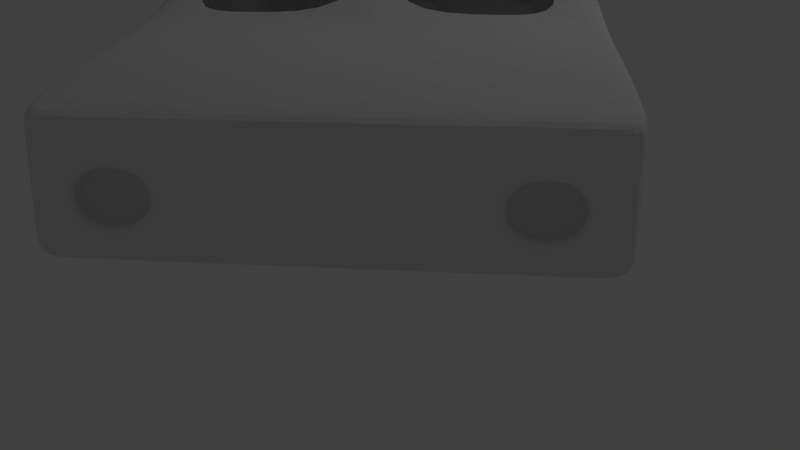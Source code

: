 # Source: Coche_menos_ruedas.blend  (saved by Blender 2.79.0; exported with 4.5.12 LTS)
import bpy
from mathutils import Matrix  # noqa: F401  (used for matrix-valued properties, if any)

bpy.ops.wm.read_factory_settings(use_empty=True)
scene = bpy.context.scene
scene.name = 'Scene'

# ---- collections
col_collection_1 = bpy.data.collections.new('Collection 1'); scene.collection.children.link(col_collection_1)

# ---- world
world_world = bpy.data.worlds.new('World'); scene.world = world_world
world_world.color = (0.05088, 0.05088, 0.05088)
world_world.use_sun_shadow = False
world_world.sun_shadow_jitter_overblur = 0.0
world_world.cycles.sampling_method = 'MANUAL'

# ---- cameras
cam_camera = bpy.data.cameras.new('Camera')
cam_camera.clip_end = 100.0
cam_camera.lens = 35.0
cam_camera.sensor_width = 32.0
cam_camera.sensor_height = 18.0
cam_camera.display_size = 2.0
cam_camera.dof.focus_distance = 0.0

# ---- lights
light_lamp = bpy.data.lights.new('Lamp', 'POINT')
light_lamp.transmission_factor = 0.0
light_lamp.cutoff_distance = 30.0
light_lamp.energy = 100.0
light_lamp.shadow_buffer_clip_start = 1.001
light_lamp.shadow_soft_size = 0.1
light_lamp.shadow_maximum_resolution = 0.006
light_lamp.use_absolute_resolution = True

# ---- meshes
me_cylinder = bpy.data.meshes.new('Cylinder')
me_cylinder.from_pydata([(-1.157e-07, 0.6969, -1.0), (0.0, 1.0, 1.0), (0.136, 0.6836, -1.0), (0.1951, 0.9808, 1.0), (0.2667, 0.6439, -1.0), (0.3827, 0.9239, 1.0), (0.3872, 0.5795, -1.0), (0.5556, 0.8315, 1.0), (0.4928, 0.4928, -1.0), (0.7071, 0.7071, 1.0), (0.5795, 0.3872, -1.0), (0.8315, 0.5556, 1.0), (0.6439, 0.2667, -1.0), (0.9239, 0.3827, 1.0), (0.6836, 0.136, -1.0), (0.9808, 0.1951, 1.0), (0.6969, 2.899e-08, -1.0), (1.0, 7.55e-08, 1.0), (0.6836, -0.136, -1.0), (0.9808, -0.1951, 1.0), (0.6439, -0.2667, -1.0), (0.9239, -0.3827, 1.0), (0.5795, -0.3872, -1.0), (0.8315, -0.5556, 1.0), (0.4928, -0.4928, -1.0), (0.7071, -0.7071, 1.0), (0.3872, -0.5795, -1.0), (0.5556, -0.8315, 1.0), (0.2667, -0.6439, -1.0), (0.3827, -0.9239, 1.0), (0.136, -0.6836, -1.0), (0.1951, -0.9808, 1.0), (-2.328e-07, -0.6969, -1.0), (-3.258e-07, -1.0, 1.0), (-0.136, -0.6836, -1.0), (-0.1951, -0.9808, 1.0), (-0.2667, -0.6439, -1.0), (-0.3827, -0.9239, 1.0), (-0.3872, -0.5795, -1.0), (-0.5556, -0.8315, 1.0), (-0.4928, -0.4928, -1.0), (-0.7071, -0.7071, 1.0), (-0.5795, -0.3872, -1.0), (-0.8315, -0.5556, 1.0), (-0.6439, -0.2667, -1.0), (-0.9239, -0.3827, 1.0), (-0.6836, -0.136, -1.0), (-0.9808, -0.1951, 1.0), (-0.6969, 6.888e-07, -1.0), (-1.0, 9.656e-07, 1.0), (-0.6836, 0.136, -1.0), (-0.9808, 0.1951, 1.0), (-0.6439, 0.2667, -1.0), (-0.9239, 0.3827, 1.0), (-0.5795, 0.3872, -1.0), (-0.8315, 0.5556, 1.0), (-0.4928, 0.4928, -1.0), (-0.7071, 0.7071, 1.0), (-0.3872, 0.5795, -1.0), (-0.5556, 0.8315, 1.0), (-0.2667, 0.6439, -1.0), (-0.3827, 0.9239, 1.0), (-0.136, 0.6836, -1.0), (-0.1951, 0.9808, 1.0), (0.0, 1.0, -1.0), (0.1951, 0.9808, -1.0), (0.3827, 0.9239, -1.0), (0.5556, 0.8315, -1.0), (0.7071, 0.7071, -1.0), (0.8315, 0.5556, -1.0), (0.9239, 0.3827, -1.0), (0.9808, 0.1951, -1.0), (1.0, 7.55e-08, -1.0), (0.9808, -0.1951, -1.0), (0.9239, -0.3827, -1.0), (0.8315, -0.5556, -1.0), (0.7071, -0.7071, -1.0), (0.5556, -0.8315, -1.0), (0.3827, -0.9239, -1.0), (0.1951, -0.9808, -1.0), (-3.258e-07, -1.0, -1.0), (-0.1951, -0.9808, -1.0), (-0.3827, -0.9239, -1.0), (-0.5556, -0.8315, -1.0), (-0.7071, -0.7071, -1.0), (-0.8315, -0.5556, -1.0), (-0.9239, -0.3827, -1.0), (-0.9808, -0.1951, -1.0), (-1.0, 9.656e-07, -1.0), (-0.9808, 0.1951, -1.0), (-0.9239, 0.3827, -1.0), (-0.8315, 0.5556, -1.0), (-0.7071, 0.7071, -1.0), (-0.5556, 0.8315, -1.0), (-0.3827, 0.9239, -1.0), (-0.1951, 0.9808, -1.0), (-1.844e-07, 0.4848, -1.392), (0.09458, 0.4755, -1.392), (0.1855, 0.4479, -1.392), (0.2693, 0.4031, -1.392), (0.3428, 0.3428, -1.392), (0.4031, 0.2693, -1.392), (0.4479, 0.1855, -1.392), (0.4755, 0.09458, -1.392), (0.4848, -6.173e-08, -1.392), (0.4755, -0.09458, -1.392), (0.4479, -0.1855, -1.392), (0.4031, -0.2693, -1.392), (0.3428, -0.3428, -1.392), (0.2693, -0.4031, -1.392), (0.1855, -0.4479, -1.392), (0.09458, -0.4755, -1.392), (-7.756e-08, -0.4848, -1.392), (-0.09458, -0.4755, -1.392), (-0.1855, -0.4479, -1.392), (-0.2693, -0.4031, -1.392), (-0.3428, -0.3428, -1.392), (-0.4031, -0.2693, -1.392), (-0.4479, -0.1855, -1.392), (-0.4755, -0.09458, -1.392), (-0.4848, 4.488e-07, -1.392), (-0.4755, 0.09458, -1.392), (-0.4479, 0.1855, -1.392), (-0.4031, 0.2693, -1.392), (-0.3428, 0.3428, -1.392), (-0.2693, 0.4031, -1.392), (-0.1855, 0.4479, -1.392), (-0.09458, 0.4755, -1.392), (-5.734e-08, 0.6969, -1.392), (0.136, 0.6836, -1.392), (0.2667, 0.6439, -1.392), (0.3872, 0.5795, -1.392), (0.4928, 0.4928, -1.392), (0.5795, 0.3872, -1.392), (0.6439, 0.2667, -1.392), (0.6836, 0.136, -1.392), (0.6969, 2.642e-08, -1.392), (0.6836, -0.136, -1.392), (0.6439, -0.2667, -1.392), (0.5795, -0.3872, -1.392), (0.4928, -0.4928, -1.392), (0.3872, -0.5795, -1.392), (0.2667, -0.6439, -1.392), (0.136, -0.6836, -1.392), (-1.745e-07, -0.6969, -1.392), (-0.136, -0.6836, -1.392), (-0.2667, -0.6439, -1.392), (-0.3872, -0.5795, -1.392), (-0.4928, -0.4928, -1.392), (-0.5795, -0.3872, -1.392), (-0.6439, -0.2667, -1.392), (-0.6836, -0.136, -1.392), (-0.6969, 6.862e-07, -1.392), (-0.6836, 0.136, -1.392), (-0.6439, 0.2667, -1.392), (-0.5795, 0.3872, -1.392), (-0.4928, 0.4928, -1.392), (-0.3872, 0.5795, -1.392), (-0.2667, 0.6439, -1.392), (-0.136, 0.6836, -1.392), (-4.667e-07, 0.01916, -1.796), (0.003737, 0.01879, -1.796), (0.00733, 0.0177, -1.796), (0.01064, 0.01593, -1.796), (0.01354, 0.01354, -1.796), (0.01593, 0.01064, -1.796), (0.0177, 0.007331, -1.796), (0.01879, 0.003737, -1.796), (0.01916, -3.001e-07, -1.796), (0.01879, -0.003737, -1.796), (0.0177, -0.00733, -1.796), (0.01593, -0.01064, -1.796), (0.01354, -0.01355, -1.796), (0.01064, -0.01593, -1.796), (0.007331, -0.0177, -1.796), (0.003737, -0.01879, -1.796), (2.009e-08, -0.01916, -1.796), (-0.003737, -0.01879, -1.796), (-0.007331, -0.0177, -1.796), (-0.01064, -0.01593, -1.796), (-0.01354, -0.01354, -1.796), (-0.01593, -0.01064, -1.796), (-0.0177, -0.00733, -1.796), (-0.01879, -0.003737, -1.796), (-0.01916, -5.626e-08, -1.796), (-0.01879, 0.003737, -1.796), (-0.0177, 0.007331, -1.796), (-0.01593, 0.01064, -1.796), (-0.01354, 0.01354, -1.796), (-0.01064, 0.01593, -1.796), (-0.007331, 0.0177, -1.796), (-0.003737, 0.01879, -1.796), (-3.011e-07, 0.4848, -1.796), (0.09458, 0.4755, -1.796), (0.1855, 0.4479, -1.796), (0.2693, 0.4031, -1.796), (0.3428, 0.3428, -1.796), (0.4031, 0.2693, -1.796), (0.4479, 0.1855, -1.796), (0.4755, 0.09458, -1.796), (0.4848, -6.478e-08, -1.796), (0.4755, -0.09458, -1.796), (0.4479, -0.1855, -1.796), (0.4031, -0.2693, -1.796), (0.3428, -0.3428, -1.796), (0.2693, -0.4031, -1.796), (0.1855, -0.4479, -1.796), (0.09458, -0.4755, -1.796), (-1.943e-07, -0.4848, -1.796), (-0.09458, -0.4755, -1.796), (-0.1855, -0.4479, -1.796), (-0.2693, -0.4031, -1.796), (-0.3428, -0.3428, -1.796), (-0.4031, -0.2693, -1.796), (-0.4479, -0.1855, -1.796), (-0.4755, -0.09458, -1.796), (-0.4848, 4.457e-07, -1.796), (-0.4755, 0.09458, -1.796), (-0.4479, 0.1855, -1.796), (-0.4031, 0.2693, -1.796), (-0.3428, 0.3428, -1.796), (-0.2693, 0.4031, -1.796), (-0.1855, 0.4479, -1.796), (-0.09458, 0.4755, -1.796), (-3.011e-07, 0.4848, -1.796), (0.09458, 0.4755, -1.796), (0.1855, 0.4479, -1.796), (0.2693, 0.4031, -1.796), (0.3428, 0.3428, -1.796), (0.4031, 0.2693, -1.796), (0.4479, 0.1855, -1.796), (0.4755, 0.09458, -1.796), (0.4848, -6.478e-08, -1.796), (0.4755, -0.09458, -1.796), (0.4479, -0.1855, -1.796), (0.4031, -0.2693, -1.796), (0.3428, -0.3428, -1.796), (0.2693, -0.4031, -1.796), (0.1855, -0.4479, -1.796), (0.09458, -0.4755, -1.796), (-1.943e-07, -0.4848, -1.796), (-0.09458, -0.4755, -1.796), (-0.1855, -0.4479, -1.796), (-0.2693, -0.4031, -1.796), (-0.3428, -0.3428, -1.796), (-0.4031, -0.2693, -1.796), (-0.4479, -0.1855, -1.796), (-0.4755, -0.09458, -1.796), (-0.4848, 4.457e-07, -1.796), (-0.4755, 0.09458, -1.796), (-0.4479, 0.1855, -1.796), (-0.4031, 0.2693, -1.796), (-0.3428, 0.3428, -1.796), (-0.2693, 0.4031, -1.796), (-0.1855, 0.4479, -1.796), (-0.09458, 0.4755, -1.796), (-3.011e-07, 0.4848, -1.796), (0.09458, 0.4755, -1.796), (0.1855, 0.4479, -1.796), (0.2693, 0.4031, -1.796), (0.3428, 0.3428, -1.796), (0.4031, 0.2693, -1.796), (0.4479, 0.1855, -1.796), (0.4755, 0.09458, -1.796), (0.4848, -6.478e-08, -1.796), (0.4755, -0.09458, -1.796), (0.4479, -0.1855, -1.796), (0.4031, -0.2693, -1.796), (0.3428, -0.3428, -1.796), (0.2693, -0.4031, -1.796), (0.1855, -0.4479, -1.796), (0.09458, -0.4755, -1.796), (-1.943e-07, -0.4848, -1.796), (-0.09458, -0.4755, -1.796), (-0.1855, -0.4479, -1.796), (-0.2693, -0.4031, -1.796), (-0.3428, -0.3428, -1.796), (-0.4031, -0.2693, -1.796), (-0.4479, -0.1855, -1.796), (-0.4755, -0.09458, -1.796), (-0.4848, 4.457e-07, -1.796), (-0.4755, 0.09458, -1.796), (-0.4479, 0.1855, -1.796), (-0.4031, 0.2693, -1.796), (-0.3428, 0.3428, -1.796), (-0.2693, 0.4031, -1.796), (-0.1855, 0.4479, -1.796), (-0.09458, 0.4755, -1.796), (-1.03e-07, 0.1495, -1.895), (0.02916, 0.1466, -1.895), (0.0572, 0.1381, -1.895), (0.08304, 0.1243, -1.895), (0.1057, 0.1057, -1.895), (0.1243, 0.08304, -1.895), (0.1381, 0.0572, -1.895), (0.1466, 0.02916, -1.895), (0.1495, 9.53e-08, -1.895), (0.1466, -0.02916, -1.895), (0.1381, -0.0572, -1.895), (0.1243, -0.08304, -1.895), (0.1057, -0.1057, -1.895), (0.08304, -0.1243, -1.895), (0.0572, -0.1381, -1.895), (0.02916, -0.1466, -1.895), (-7.005e-08, -0.1495, -1.895), (-0.02916, -0.1466, -1.895), (-0.0572, -0.1381, -1.895), (-0.08304, -0.1243, -1.895), (-0.1057, -0.1057, -1.895), (-0.1243, -0.08304, -1.895), (-0.1381, -0.0572, -1.895), (-0.1466, -0.02916, -1.895), (-0.1495, 2.527e-07, -1.895), (-0.1466, 0.02916, -1.895), (-0.1381, 0.0572, -1.895), (-0.1243, 0.08304, -1.895), (-0.1057, 0.1057, -1.895), (-0.08304, 0.1243, -1.895), (-0.0572, 0.1381, -1.895), (-0.02916, 0.1466, -1.895), (0.0, 1.0, 0.7305), (0.1951, 0.9808, 0.7305), (0.3827, 0.9239, 0.7305), (0.5556, 0.8315, 0.7305), (0.7071, 0.7071, 0.7305), (0.8315, 0.5556, 0.7305), (0.9239, 0.3827, 0.7305), (0.9808, 0.1951, 0.7305), (1.0, 7.55e-08, 0.7305), (0.9808, -0.1951, 0.7305), (0.9239, -0.3827, 0.7305), (0.8315, -0.5556, 0.7305), (0.7071, -0.7071, 0.7305), (0.5556, -0.8315, 0.7305), (0.3827, -0.9239, 0.7305), (0.1951, -0.9808, 0.7305), (-3.258e-07, -1.0, 0.7305), (-0.1951, -0.9808, 0.7305), (-0.3827, -0.9239, 0.7305), (-0.5556, -0.8315, 0.7305), (-0.7071, -0.7071, 0.7305), (-0.8315, -0.5556, 0.7305), (-0.9239, -0.3827, 0.7305), (-0.9808, -0.1951, 0.7305), (-1.0, 9.656e-07, 0.7305), (-0.9808, 0.1951, 0.7305), (-0.9239, 0.3827, 0.7305), (-0.8315, 0.5556, 0.7305), (-0.7071, 0.7071, 0.7305), (-0.5556, 0.8315, 0.7305), (-0.3827, 0.9239, 0.7305), (-0.1951, 0.9808, 0.7305)], [], [(320, 1, 3, 321), (321, 3, 5, 322), (322, 5, 7, 323), (323, 7, 9, 324), (324, 9, 11, 325), (325, 11, 13, 326), (326, 13, 15, 327), (327, 15, 17, 328), (328, 17, 19, 329), (329, 19, 21, 330), (330, 21, 23, 331), (331, 23, 25, 332), (332, 25, 27, 333), (333, 27, 29, 334), (334, 29, 31, 335), (335, 31, 33, 336), (336, 33, 35, 337), (337, 35, 37, 338), (338, 37, 39, 339), (339, 39, 41, 340), (340, 41, 43, 341), (341, 43, 45, 342), (342, 45, 47, 343), (343, 47, 49, 344), (344, 49, 51, 345), (345, 51, 53, 346), (346, 53, 55, 347), (347, 55, 57, 348), (348, 57, 59, 349), (349, 59, 61, 350), (3, 1, 63, 61, 59, 57, 55, 53, 51, 49, 47, 45, 43, 41, 39, 37, 35, 33, 31, 29, 27, 25, 23, 21, 19, 17, 15, 13, 11, 9, 7, 5), (350, 61, 63, 351), (351, 63, 1, 320), (12, 14, 135, 134), (2, 0, 64, 65), (4, 2, 65, 66), (6, 4, 66, 67), (8, 6, 67, 68), (10, 8, 68, 69), (12, 10, 69, 70), (14, 12, 70, 71), (16, 14, 71, 72), (18, 16, 72, 73), (20, 18, 73, 74), (22, 20, 74, 75), (24, 22, 75, 76), (26, 24, 76, 77), (28, 26, 77, 78), (30, 28, 78, 79), (32, 30, 79, 80), (34, 32, 80, 81), (36, 34, 81, 82), (38, 36, 82, 83), (40, 38, 83, 84), (42, 40, 84, 85), (44, 42, 85, 86), (46, 44, 86, 87), (48, 46, 87, 88), (50, 48, 88, 89), (52, 50, 89, 90), (54, 52, 90, 91), (56, 54, 91, 92), (58, 56, 92, 93), (60, 58, 93, 94), (62, 60, 94, 95), (0, 62, 95, 64), (108, 109, 205, 204), (40, 42, 149, 148), (14, 16, 136, 135), (42, 44, 150, 149), (16, 18, 137, 136), (44, 46, 151, 150), (18, 20, 138, 137), (46, 48, 152, 151), (20, 22, 139, 138), (48, 50, 153, 152), (22, 24, 140, 139), (50, 52, 154, 153), (24, 26, 141, 140), (52, 54, 155, 154), (26, 28, 142, 141), (0, 2, 129, 128), (54, 56, 156, 155), (28, 30, 143, 142), (2, 4, 130, 129), (56, 58, 157, 156), (30, 32, 144, 143), (4, 6, 131, 130), (58, 60, 158, 157), (32, 34, 145, 144), (6, 8, 132, 131), (60, 62, 159, 158), (34, 36, 146, 145), (8, 10, 133, 132), (62, 0, 128, 159), (36, 38, 147, 146), (10, 12, 134, 133), (38, 40, 148, 147), (97, 96, 128, 129), (98, 97, 129, 130), (99, 98, 130, 131), (100, 99, 131, 132), (101, 100, 132, 133), (102, 101, 133, 134), (103, 102, 134, 135), (104, 103, 135, 136), (105, 104, 136, 137), (106, 105, 137, 138), (107, 106, 138, 139), (108, 107, 139, 140), (109, 108, 140, 141), (110, 109, 141, 142), (111, 110, 142, 143), (112, 111, 143, 144), (113, 112, 144, 145), (114, 113, 145, 146), (115, 114, 146, 147), (116, 115, 147, 148), (117, 116, 148, 149), (118, 117, 149, 150), (119, 118, 150, 151), (120, 119, 151, 152), (121, 120, 152, 153), (122, 121, 153, 154), (123, 122, 154, 155), (124, 123, 155, 156), (125, 124, 156, 157), (126, 125, 157, 158), (127, 126, 158, 159), (96, 127, 159, 128), (160, 161, 162, 163, 164, 165, 166, 167, 168, 169, 170, 171, 172, 173, 174, 175, 176, 177, 178, 179, 180, 181, 182, 183, 184, 185, 186, 187, 188, 189, 190, 191), (122, 123, 219, 218), (109, 110, 206, 205), (96, 97, 193, 192), (123, 124, 220, 219), (110, 111, 207, 206), (97, 98, 194, 193), (124, 125, 221, 220), (111, 112, 208, 207), (98, 99, 195, 194), (125, 126, 222, 221), (112, 113, 209, 208), (99, 100, 196, 195), (126, 127, 223, 222), (113, 114, 210, 209), (100, 101, 197, 196), (127, 96, 192, 223), (114, 115, 211, 210), (101, 102, 198, 197), (115, 116, 212, 211), (102, 103, 199, 198), (116, 117, 213, 212), (103, 104, 200, 199), (117, 118, 214, 213), (104, 105, 201, 200), (118, 119, 215, 214), (105, 106, 202, 201), (119, 120, 216, 215), (106, 107, 203, 202), (120, 121, 217, 216), (107, 108, 204, 203), (121, 122, 218, 217), (208, 209, 241, 240), (195, 196, 228, 227), (222, 223, 255, 254), (209, 210, 242, 241), (196, 197, 229, 228), (223, 192, 224, 255), (210, 211, 243, 242), (197, 198, 230, 229), (211, 212, 244, 243), (198, 199, 231, 230), (212, 213, 245, 244), (199, 200, 232, 231), (213, 214, 246, 245), (200, 201, 233, 232), (214, 215, 247, 246), (201, 202, 234, 233), (215, 216, 248, 247), (202, 203, 235, 234), (216, 217, 249, 248), (203, 204, 236, 235), (217, 218, 250, 249), (204, 205, 237, 236), (218, 219, 251, 250), (205, 206, 238, 237), (192, 193, 225, 224), (219, 220, 252, 251), (206, 207, 239, 238), (193, 194, 226, 225), (220, 221, 253, 252), (207, 208, 240, 239), (194, 195, 227, 226), (221, 222, 254, 253), (250, 251, 283, 282), (237, 238, 270, 269), (224, 225, 257, 256), (251, 252, 284, 283), (238, 239, 271, 270), (225, 226, 258, 257), (252, 253, 285, 284), (239, 240, 272, 271), (226, 227, 259, 258), (253, 254, 286, 285), (240, 241, 273, 272), (227, 228, 260, 259), (254, 255, 287, 286), (241, 242, 274, 273), (228, 229, 261, 260), (255, 224, 256, 287), (242, 243, 275, 274), (229, 230, 262, 261), (243, 244, 276, 275), (230, 231, 263, 262), (244, 245, 277, 276), (231, 232, 264, 263), (245, 246, 278, 277), (232, 233, 265, 264), (246, 247, 279, 278), (233, 234, 266, 265), (247, 248, 280, 279), (234, 235, 267, 266), (248, 249, 281, 280), (235, 236, 268, 267), (249, 250, 282, 281), (236, 237, 269, 268), (258, 259, 291, 290), (285, 286, 318, 317), (272, 273, 305, 304), (259, 260, 292, 291), (286, 287, 319, 318), (273, 274, 306, 305), (260, 261, 293, 292), (287, 256, 288, 319), (274, 275, 307, 306), (261, 262, 294, 293), (275, 276, 308, 307), (262, 263, 295, 294), (276, 277, 309, 308), (263, 264, 296, 295), (277, 278, 310, 309), (264, 265, 297, 296), (278, 279, 311, 310), (265, 266, 298, 297), (279, 280, 312, 311), (266, 267, 299, 298), (280, 281, 313, 312), (267, 268, 300, 299), (281, 282, 314, 313), (268, 269, 301, 300), (282, 283, 315, 314), (269, 270, 302, 301), (256, 257, 289, 288), (283, 284, 316, 315), (270, 271, 303, 302), (257, 258, 290, 289), (284, 285, 317, 316), (271, 272, 304, 303), (95, 351, 320, 64), (94, 350, 351, 95), (93, 349, 350, 94), (92, 348, 349, 93), (91, 347, 348, 92), (90, 346, 347, 91), (89, 345, 346, 90), (88, 344, 345, 89), (87, 343, 344, 88), (86, 342, 343, 87), (85, 341, 342, 86), (84, 340, 341, 85), (83, 339, 340, 84), (82, 338, 339, 83), (81, 337, 338, 82), (80, 336, 337, 81), (79, 335, 336, 80), (78, 334, 335, 79), (77, 333, 334, 78), (76, 332, 333, 77), (75, 331, 332, 76), (74, 330, 331, 75), (73, 329, 330, 74), (72, 328, 329, 73), (71, 327, 328, 72), (70, 326, 327, 71), (69, 325, 326, 70), (68, 324, 325, 69), (67, 323, 324, 68), (66, 322, 323, 67), (65, 321, 322, 66), (64, 320, 321, 65)])
me_cylinder.use_remesh_preserve_volume = False
me_cylinder.use_remesh_preserve_attributes = False
me_cylinder.use_mirror_vertex_groups = False
me_cylinder.update()
me_cube_004 = bpy.data.meshes.new('Cube.004')
me_cube_004.from_pydata([(-1.0, -1.0, -1.0), (-1.0, -1.0, 1.0), (-1.0, 1.0, -1.0), (-1.0, 1.0, 1.0), (1.0, -1.0, -1.0), (1.0, -1.0, 1.0), (1.0, 1.0, -1.0), (1.0, 1.0, 1.0)], [], [(0, 1, 3, 2), (2, 3, 7, 6), (6, 7, 5, 4), (4, 5, 1, 0), (2, 6, 4, 0), (7, 3, 1, 5)])
me_cube_004.use_remesh_preserve_volume = False
me_cube_004.use_remesh_preserve_attributes = False
me_cube_004.use_mirror_vertex_groups = False
me_cube_004.update()
me_cube_003 = bpy.data.meshes.new('Cube.003')
me_cube_003.from_pydata([(-1.0, -1.0, -1.0), (-1.0, -1.0, 1.0), (-1.0, 1.0, -1.0), (-1.0, 1.0, 1.0), (1.0, -1.0, -1.0), (1.0, -1.0, 1.0), (1.0, 1.0, -1.0), (1.0, 1.0, 1.0), (61.15, -1.0, -1.0), (61.15, -1.0, 1.0), (61.15, 1.0, -1.0), (61.15, 1.0, 1.0), (63.15, -1.0, -1.0), (63.15, -1.0, 1.0), (63.15, 1.0, -1.0), (63.15, 1.0, 1.0)], [], [(0, 1, 3, 2), (2, 3, 7, 6), (6, 7, 5, 4), (4, 5, 1, 0), (2, 6, 4, 0), (7, 3, 1, 5), (8, 9, 11, 10), (10, 11, 15, 14), (14, 15, 13, 12), (12, 13, 9, 8), (10, 14, 12, 8), (15, 11, 9, 13)])
me_cube_003.use_remesh_preserve_volume = False
me_cube_003.use_remesh_preserve_attributes = False
me_cube_003.use_mirror_vertex_groups = False
me_cube_003.update()
me_cube_001 = bpy.data.meshes.new('Cube.001')
me_cube_001.from_pydata([(2.441, -0.5469, -1.2), (2.441, -1.529, -1.2), (2.441, -2.581, -1.2), (2.441, -4.684, -1.2), (2.441, -4.592, 0.06526), (2.441, 4.734, -0.8425), (2.441, 4.48, 0.2728), (2.441, 0.1702, -1.2), (2.441, 1.499, -1.2), (2.441, 3.728, -1.2), (2.441, 3.74, 0.3766), (1.905, 2.64, 0.7421), (1.935, 1.474, 1.02), (2.055, 0.1507, 1.033), (2.12, -0.5635, 1.04), (2.441, -2.569, 0.342), (2.441, -3.609, 0.2498), (2.441, -2.064, -1.2), (2.441, -2.047, 0.3907), (1.915, 2.232, 0.8393), (2.441, 4.605, -0.3569), (2.441, -4.623, -0.3608), (0.3334, 4.608, -0.4272), (2.441, 3.731, -0.3499), (2.441, 2.635, -0.09942), (2.441, 1.487, -0.07979), (2.441, 0.1702, -0.09517), (2.441, -0.5457, -0.07081), (2.441, -1.53, -0.077), (2.441, -2.573, -0.1772), (2.441, -3.617, -0.2384), (2.441, -2.052, -0.145), (2.441, 2.248, -0.09537), (2.441, 2.649, 0.2951), (2.441, 1.489, 0.2936), (2.441, 0.1721, 0.2551), (2.441, -0.5438, 0.2331), (2.441, -1.537, 0.4705), (2.441, 2.25, 0.3198), (1.476, 4.48, 0.2728), (1.37, -4.684, -1.2), (1.476, 4.734, -0.8425), (1.37, -4.592, 0.06526), (1.476, 3.74, 0.3766), (1.151, 2.65, 0.7663), (1.17, 1.534, 1.044), (1.244, 0.1773, 1.057), (1.282, -0.5296, 1.056), (1.37, -1.636, 0.4848), (1.37, -2.569, 0.342), (1.37, -3.609, 0.2498), (1.476, 3.728, -1.2), (1.476, 2.677, -1.2), (1.476, 1.549, -1.2), (1.476, 0.3298, -1.2), (1.476, -0.5195, -1.2), (1.476, -1.529, -1.2), (1.476, -2.581, -1.2), (1.476, -3.632, -1.2), (1.476, -2.064, -1.2), (1.37, -2.047, 0.3907), (1.476, 2.282, -1.2), (1.158, 2.259, 0.8634), (1.37, -4.623, -0.3608), (1.467, 4.602, -0.3152), (2.04, 4.48, 0.2728), (2.04, -4.684, -1.2), (2.04, 3.74, 0.3766), (1.592, 2.644, 0.7522), (1.618, 1.498, 1.03), (1.718, 0.1617, 1.043), (1.772, -0.5494, 1.047), (2.04, -1.578, 0.4765), (2.04, -2.569, 0.342), (2.04, -3.609, 0.2498), (2.04, -2.047, 0.3907), (1.601, 2.243, 0.8493), (2.04, 4.599, -0.3152), (2.04, 4.734, -0.8425), (2.04, -4.592, 0.06526), (2.04, 3.728, -1.2), (2.04, 1.519, -1.2), (2.04, 0.2365, -1.2), (2.04, -0.5355, -1.2), (2.04, -1.529, -1.2), (2.04, -2.581, -1.2), (2.04, -2.064, -1.2), (2.04, -4.623, -0.3608), (2.441, -4.061, 0.165), (2.441, -4.116, -1.2), (2.441, -4.079, -0.2947), (1.37, -4.061, 0.165), (1.37, -4.116, -1.2), (2.04, -4.061, 0.165), (2.04, -4.116, -1.2), (2.441, -2.818, 0.32), (2.441, -2.823, -0.1919), (1.476, -2.832, -1.2), (1.37, -2.818, 0.32), (2.04, -2.818, 0.32), (2.441, 1.79, -1.2), (2.441, 1.779, 0.3036), (2.441, 1.777, -0.08572), (1.476, 1.828, -1.2), (2.04, 1.806, -1.2), (2.441, 3.372, -1.2), (2.441, 3.37, 0.349), (2.441, 3.359, -0.296), (1.476, 3.372, -1.2), (2.04, 3.372, -1.2), (2.441, -4.66, -0.8747), (1.37, -4.66, -0.8747), (2.04, -4.66, -0.8747), (2.441, -4.102, -0.849), (1.37, -4.514, -0.3687), (2.04, -4.514, -0.3687), (1.37, -4.551, -0.8826), (2.04, -4.551, -0.8826), (1.37, -4.317, -0.3831), (2.04, -4.317, -0.3831), (1.37, -4.354, -0.897), (2.04, -4.354, -0.897), (2.441, 4.525, 0.04726), (2.441, -4.603, -0.08736), (0.1987, 4.5, 0.08907), (2.441, 3.737, 0.1164), (2.441, -2.571, 0.156), (2.441, -3.612, 0.0749), (2.441, -2.049, 0.1988), (2.441, -0.5445, 0.1242), (2.441, -1.534, 0.2744), (2.441, 2.644, 0.1538), (2.441, 2.25, 0.171), (2.441, 1.488, 0.1599), (2.441, 0.1714, 0.1296), (1.37, -4.603, -0.08736), (1.473, 4.524, 0.0622), (2.04, -4.603, -0.08736), (2.04, 4.523, 0.06221), (2.441, -4.067, 0.0003071), (2.441, -2.82, 0.1366), (2.441, 1.778, 0.1641), (2.441, 3.366, 0.1179), (1.466, 4.432, -0.3498), (2.04, 4.429, -0.3498), (1.472, 4.354, 0.02756), (2.04, 4.353, 0.02756), (0.204, 4.734, -0.8425), (0.1893, -4.592, 0.06526), (0.204, 3.728, -1.2), (0.204, 2.677, -1.2), (0.204, 1.615, -1.2), (0.204, 0.5401, -1.2), (0.204, -0.4835, -1.2), (0.204, -1.529, -1.2), (0.204, -2.581, -1.2), (0.204, -3.632, -1.2), (0.204, -2.064, -1.2), (0.204, 2.305, -1.2), (0.1893, -4.623, -0.3608), (0.204, 4.48, 0.2728), (0.1893, -4.684, -1.2), (0.204, 3.74, 0.3766), (0.1592, 2.663, 0.7982), (0.1618, 1.613, 1.075), (0.1757, 0.2124, 1.089), (0.1772, -0.4849, 1.077), (0.1893, -1.767, 0.5036), (0.1893, -2.569, 0.342), (0.1893, -3.609, 0.2498), (0.1893, -2.047, 0.3907), (0.1601, 2.296, 0.895), (0.6226, 4.528, -0.2115), (0.1893, -4.116, -1.2), (0.1893, -4.061, 0.165), (0.204, -2.832, -1.2), (0.1893, -2.818, 0.32), (0.204, 1.878, -1.2), (0.204, 3.372, -1.2), (0.1893, -4.66, -0.8747), (0.3748, 4.503, 0.08536), (0.1893, -4.603, -0.08736), (-2.441, -0.5469, -1.2), (-2.441, -1.529, -1.2), (-2.441, -2.581, -1.2), (-2.441, -4.684, -1.2), (-2.441, -4.592, 0.06526), (-2.441, 4.734, -0.8425), (-2.441, 4.48, 0.2728), (0.0, 4.734, -0.8425), (0.0, 4.48, 0.2728), (0.0, -4.684, -1.2), (0.0, -4.592, 0.06526), (-2.441, 0.1702, -1.2), (-2.441, 1.499, -1.2), (-2.441, 3.728, -1.2), (-2.441, 3.74, 0.3766), (-1.905, 2.64, 0.7421), (-1.935, 1.474, 1.02), (-2.055, 0.1507, 1.033), (-2.12, -0.5635, 1.04), (0.0, -1.788, 0.5066), (-2.441, -2.569, 0.342), (-2.441, -3.609, 0.2498), (0.0, 3.74, 0.3766), (0.0, 2.665, 0.8033), (0.0, 1.625, 1.08), (0.0, 0.218, 1.094), (0.0, -0.4777, 1.08), (0.0, -1.529, 0.6226), (0.0, -2.569, 0.342), (0.0, -3.609, 0.2498), (0.0, 3.728, -1.2), (0.0, 2.677, -1.2), (0.0, 1.625, -1.2), (0.0, 0.5738, -1.2), (0.0, -0.4777, -1.2), (0.0, -1.529, -1.2), (0.0, -2.581, -1.2), (0.0, -3.632, -1.2), (-2.441, -2.064, -1.2), (-2.441, -2.047, 0.3907), (0.0, -2.047, 0.3907), (0.0, -2.064, -1.2), (-1.915, 2.232, 0.8393), (0.0, 2.302, 0.9001), (0.0, 2.309, -1.2), (-2.441, 4.605, -0.3569), (-2.441, -4.623, -0.3608), (0.0, -4.623, -0.3608), (-0.3334, 4.608, -0.4272), (-2.441, 3.731, -0.3499), (-2.441, 2.635, -0.09942), (-2.441, 1.487, -0.07979), (-2.441, 0.1702, -0.09517), (-2.441, -0.5457, -0.07081), (-2.441, -1.53, -0.077), (-2.441, -2.573, -0.1772), (-2.441, -3.617, -0.2384), (-2.441, -2.052, -0.145), (-2.441, 2.248, -0.09537), (-2.441, 2.649, 0.2951), (-2.441, 1.489, 0.2936), (-2.441, 0.1721, 0.2551), (-2.441, -0.5438, 0.2331), (-2.441, -1.537, 0.4705), (-2.441, 2.25, 0.3198), (-1.476, 4.48, 0.2728), (-1.37, -4.684, -1.2), (-1.476, 4.734, -0.8425), (-1.37, -4.592, 0.06526), (-1.476, 3.74, 0.3766), (-1.151, 2.65, 0.7663), (-1.17, 1.534, 1.044), (-1.244, 0.1773, 1.057), (-1.282, -0.5296, 1.056), (-1.37, -1.636, 0.4848), (-1.37, -2.569, 0.342), (-1.37, -3.609, 0.2498), (-1.476, 3.728, -1.2), (-1.476, 2.677, -1.2), (-1.476, 1.549, -1.2), (-1.476, 0.3298, -1.2), (-1.476, -0.5195, -1.2), (-1.476, -1.529, -1.2), (-1.476, -2.581, -1.2), (-1.476, -3.632, -1.2), (-1.476, -2.064, -1.2), (-1.37, -2.047, 0.3907), (-1.476, 2.282, -1.2), (-1.158, 2.259, 0.8634), (-1.37, -4.623, -0.3608), (-1.467, 4.602, -0.3152), (-2.04, 4.48, 0.2728), (-2.04, -4.684, -1.2), (-2.04, 3.74, 0.3766), (-1.592, 2.644, 0.7522), (-1.618, 1.498, 1.03), (-1.718, 0.1617, 1.043), (-1.772, -0.5494, 1.047), (-2.04, -1.578, 0.4765), (-2.04, -2.569, 0.342), (-2.04, -3.609, 0.2498), (-2.04, -2.047, 0.3907), (-1.601, 2.243, 0.8493), (-2.04, 4.599, -0.3152), (-2.04, 4.734, -0.8425), (-2.04, -4.592, 0.06526), (-2.04, 3.728, -1.2), (-2.04, 1.519, -1.2), (-2.04, 0.2365, -1.2), (-2.04, -0.5355, -1.2), (-2.04, -1.529, -1.2), (-2.04, -2.581, -1.2), (-2.04, -2.064, -1.2), (-2.04, -4.623, -0.3608), (-2.441, -4.061, 0.165), (-2.441, -4.116, -1.2), (0.0, -4.061, 0.165), (0.0, -4.116, -1.2), (-2.441, -4.079, -0.2947), (-1.37, -4.061, 0.165), (-1.37, -4.116, -1.2), (-2.04, -4.061, 0.165), (-2.04, -4.116, -1.2), (-2.441, -2.818, 0.32), (0.0, -2.818, 0.32), (0.0, -2.832, -1.2), (-2.441, -2.823, -0.1919), (-1.476, -2.832, -1.2), (-1.37, -2.818, 0.32), (-2.04, -2.818, 0.32), (0.0, 1.885, -1.2), (-2.441, 1.79, -1.2), (-2.441, 1.779, 0.3036), (-2.441, 1.777, -0.08572), (-1.476, 1.828, -1.2), (-2.04, 1.806, -1.2), (-2.441, 3.372, -1.2), (0.0, 3.372, -1.2), (-2.441, 3.37, 0.349), (-2.441, 3.359, -0.296), (-1.476, 3.372, -1.2), (-2.04, 3.372, -1.2), (-2.441, -4.66, -0.8747), (0.0, -4.66, -0.8747), (-1.37, -4.66, -0.8747), (-2.04, -4.66, -0.8747), (-2.441, -4.102, -0.849), (-1.37, -4.514, -0.3687), (-2.04, -4.514, -0.3687), (-1.37, -4.551, -0.8826), (-2.04, -4.551, -0.8826), (-1.37, -4.317, -0.3831), (-2.04, -4.317, -0.3831), (-1.37, -4.354, -0.897), (-2.04, -4.354, -0.897), (-2.441, 4.525, 0.04726), (-2.441, -4.603, -0.08736), (0.0, -4.603, -0.08736), (-0.1987, 4.5, 0.08907), (-2.441, 3.737, 0.1164), (-2.441, -2.571, 0.156), (-2.441, -3.612, 0.0749), (-2.441, -2.049, 0.1988), (-2.441, -0.5445, 0.1242), (-2.441, -1.534, 0.2744), (-2.441, 2.644, 0.1538), (-2.441, 2.25, 0.171), (-2.441, 1.488, 0.1599), (-2.441, 0.1714, 0.1296), (-1.37, -4.603, -0.08736), (-1.473, 4.524, 0.0622), (-2.04, -4.603, -0.08736), (-2.04, 4.523, 0.06221), (-2.441, -4.067, 0.0003071), (-2.441, -2.82, 0.1366), (-2.441, 1.778, 0.1641), (-2.441, 3.366, 0.1179), (-1.466, 4.432, -0.3498), (-2.04, 4.429, -0.3498), (-1.472, 4.354, 0.02756), (-2.04, 4.353, 0.02756), (-0.204, 4.734, -0.8425), (-0.1893, -4.592, 0.06526), (-0.204, 3.728, -1.2), (-0.204, 2.677, -1.2), (-0.204, 1.615, -1.2), (-0.204, 0.5401, -1.2), (-0.204, -0.4835, -1.2), (-0.204, -1.529, -1.2), (-0.204, -2.581, -1.2), (-0.204, -3.632, -1.2), (-0.204, -2.064, -1.2), (-0.204, 2.305, -1.2), (-0.1893, -4.623, -0.3608), (-0.204, 4.48, 0.2728), (-0.1893, -4.684, -1.2), (-0.204, 3.74, 0.3766), (-0.1592, 2.663, 0.7982), (-0.1618, 1.613, 1.075), (-0.1757, 0.2124, 1.089), (-0.1772, -0.4849, 1.077), (-0.1893, -1.767, 0.5036), (-0.1893, -2.569, 0.342), (-0.1893, -3.609, 0.2498), (-0.1893, -2.047, 0.3907), (-0.1601, 2.296, 0.895), (-0.6226, 4.528, -0.2115), (-0.1893, -4.116, -1.2), (-0.1893, -4.061, 0.165), (-0.204, -2.832, -1.2), (-0.1893, -2.818, 0.32), (-0.204, 1.878, -1.2), (-0.204, 3.372, -1.2), (-0.1893, -4.66, -0.8747), (-0.3748, 4.503, 0.08536), (-0.1893, -4.603, -0.08736)], [(208, 209), (209, 201)], [(164, 206, 207, 165), (138, 65, 6, 122), (139, 88, 4, 123), (171, 225, 206, 164), (94, 89, 3, 66), (162, 204, 205, 163), (174, 298, 192, 148), (165, 207, 208, 166), (181, 148, 192, 339), (160, 190, 204, 162), (170, 222, 210, 168), (176, 306, 211, 169), (78, 5, 9, 80), (104, 100, 8, 81), (81, 8, 7, 82), (82, 7, 0, 83), (83, 0, 1, 84), (86, 17, 2, 85), (122, 6, 10, 125), (142, 131, 24, 107), (128, 130, 37, 18), (134, 133, 34, 35), (129, 134, 35, 36), (141, 132, 38, 101), (128, 18, 15, 126), (140, 95, 16, 127), (130, 129, 36, 37), (84, 1, 17, 86), (132, 131, 33, 38), (163, 205, 225, 171), (1, 28, 31, 17), (17, 31, 29, 2), (0, 27, 28, 1), (7, 26, 27, 0), (8, 25, 26, 7), (100, 102, 25, 8), (5, 20, 23, 9), (179, 159, 229, 325), (113, 90, 21, 110), (78, 77, 20, 5), (167, 201, 222, 170), (72, 48, 60, 75), (147, 172, 64, 41), (112, 87, 115, 117), (68, 44, 62, 76), (150, 52, 61, 158), (154, 56, 59, 157), (175, 97, 58, 156), (157, 59, 57, 155), (153, 55, 56, 154), (152, 54, 55, 153), (151, 53, 54, 152), (177, 103, 53, 151), (178, 108, 52, 150), (147, 41, 51, 149), (99, 98, 50, 74), (75, 60, 49, 73), (65, 39, 43, 67), (137, 79, 42, 135), (70, 46, 47, 71), (93, 91, 42, 79), (67, 43, 44, 68), (173, 92, 40, 161), (76, 62, 45, 69), (180, 160, 39, 136), (69, 45, 46, 70), (12, 69, 70, 13), (19, 76, 69, 12), (10, 67, 68, 11), (88, 93, 79, 4), (13, 70, 71, 14), (123, 4, 79, 137), (6, 65, 67, 10), (18, 75, 73, 15), (95, 99, 74, 16), (11, 68, 76, 19), (110, 21, 87, 112), (37, 72, 75, 18), (41, 64, 77, 78), (56, 84, 86, 59), (59, 86, 85, 57), (55, 83, 84, 56), (54, 82, 83, 55), (53, 81, 82, 54), (103, 104, 81, 53), (41, 78, 80, 51), (92, 94, 66, 40), (136, 39, 65, 138), (167, 166, 208, 201), (16, 74, 93, 88), (156, 58, 92, 173), (74, 50, 91, 93), (169, 211, 298, 174), (127, 16, 88, 139), (15, 73, 99, 95), (73, 49, 98, 99), (155, 57, 97, 175), (126, 15, 95, 140), (168, 210, 306, 176), (158, 61, 103, 177), (133, 141, 101, 34), (13, 35, 34, 12), (51, 80, 109, 108), (149, 51, 108, 178), (9, 23, 107, 105), (125, 142, 107, 23), (80, 9, 105, 109), (3, 110, 112, 66), (66, 112, 111, 40), (89, 113, 110, 3), (161, 179, 325, 191), (115, 114, 118, 119), (87, 63, 114, 115), (111, 112, 117, 116), (63, 111, 116, 114), (121, 119, 118, 120), (116, 117, 121, 120), (114, 116, 120, 118), (117, 115, 119, 121), (10, 106, 142, 125), (25, 102, 141, 133), (29, 126, 140, 96), (30, 127, 139, 90), (136, 138, 146, 145), (21, 123, 137, 87), (172, 180, 136, 64), (87, 137, 135, 63), (32, 24, 131, 132), (28, 27, 129, 130), (96, 140, 127, 30), (31, 128, 126, 29), (102, 32, 132, 141), (27, 26, 134, 129), (26, 25, 133, 134), (31, 28, 130, 128), (106, 33, 131, 142), (20, 122, 125, 23), (159, 181, 339, 229), (90, 139, 123, 21), (77, 138, 122, 20), (143, 145, 146, 144), (77, 64, 143, 144), (138, 77, 144, 146), (64, 136, 145, 143), (63, 135, 181, 159), (22, 124, 180, 172), (40, 111, 179, 161), (212, 149, 178, 319), (226, 158, 177, 312), (49, 168, 176, 98), (218, 155, 175, 307), (50, 169, 174, 91), (219, 156, 173, 299), (124, 190, 160, 180), (299, 173, 161, 191), (189, 147, 149, 212), (319, 178, 150, 213), (312, 177, 151, 214), (214, 151, 152, 215), (215, 152, 153, 216), (216, 153, 154, 217), (223, 157, 155, 218), (307, 175, 156, 219), (217, 154, 157, 223), (213, 150, 158, 226), (189, 22, 172, 147), (48, 167, 170, 60), (111, 63, 159, 179), (44, 163, 171, 62), (98, 176, 169, 50), (60, 170, 168, 49), (39, 160, 162, 43), (135, 42, 148, 181), (46, 165, 166, 47), (91, 174, 148, 42), (43, 162, 163, 44), (62, 171, 164, 45), (45, 164, 165, 46), (22, 189, 190, 124), (14, 71, 72, 37), (380, 381, 207, 206), (354, 337, 188, 273), (355, 338, 186, 296), (387, 380, 206, 225), (304, 274, 185, 297), (378, 379, 205, 204), (390, 364, 192, 298), (381, 382, 208, 207), (397, 339, 192, 364), (376, 378, 204, 190), (386, 384, 210, 222), (392, 385, 211, 306), (286, 288, 195, 187), (317, 289, 194, 313), (289, 290, 193, 194), (290, 291, 182, 193), (291, 292, 183, 182), (294, 293, 184, 220), (337, 341, 196, 188), (358, 321, 232, 347), (344, 221, 245, 346), (350, 243, 242, 349), (345, 244, 243, 350), (357, 314, 246, 348), (344, 342, 202, 221), (356, 343, 203, 305), (346, 245, 244, 345), (292, 294, 220, 183), (348, 246, 241, 347), (379, 387, 225, 205), (183, 220, 239, 236), (220, 184, 237, 239), (182, 183, 236, 235), (193, 182, 235, 234), (194, 193, 234, 233), (313, 194, 233, 315), (187, 195, 231, 227), (395, 325, 229, 375), (328, 324, 228, 300), (286, 187, 227, 285), (383, 386, 222, 201), (280, 283, 268, 256), (363, 249, 272, 388), (327, 332, 330, 295), (276, 284, 270, 252), (366, 374, 269, 260), (370, 373, 267, 264), (391, 372, 266, 309), (373, 371, 265, 267), (369, 370, 264, 263), (368, 369, 263, 262), (367, 368, 262, 261), (393, 367, 261, 316), (394, 366, 260, 322), (363, 365, 259, 249), (311, 282, 258, 310), (283, 281, 257, 268), (273, 275, 251, 247), (353, 351, 250, 287), (278, 279, 255, 254), (303, 287, 250, 301), (275, 276, 252, 251), (389, 377, 248, 302), (284, 277, 253, 270), (396, 352, 247, 376), (277, 278, 254, 253), (198, 199, 278, 277), (224, 198, 277, 284), (196, 197, 276, 275), (296, 186, 287, 303), (199, 200, 279, 278), (338, 353, 287, 186), (188, 196, 275, 273), (221, 202, 281, 283), (305, 203, 282, 311), (197, 224, 284, 276), (324, 327, 295, 228), (245, 221, 283, 280), (249, 286, 285, 272), (264, 267, 294, 292), (267, 265, 293, 294), (263, 264, 292, 291), (262, 263, 291, 290), (261, 262, 290, 289), (316, 261, 289, 317), (249, 259, 288, 286), (302, 248, 274, 304), (352, 354, 273, 247), (383, 201, 208, 382), (203, 296, 303, 282), (372, 389, 302, 266), (282, 303, 301, 258), (385, 390, 298, 211), (343, 355, 296, 203), (202, 305, 311, 281), (281, 311, 310, 257), (371, 391, 309, 265), (342, 356, 305, 202), (384, 392, 306, 210), (374, 393, 316, 269), (349, 242, 314, 357), (199, 198, 242, 243), (259, 322, 323, 288), (365, 394, 322, 259), (195, 318, 321, 231), (341, 231, 321, 358), (288, 323, 318, 195), (185, 274, 327, 324), (274, 248, 326, 327), (297, 185, 324, 328), (377, 191, 325, 395), (330, 334, 333, 329), (295, 330, 329, 271), (326, 331, 332, 327), (271, 329, 331, 326), (336, 335, 333, 334), (331, 335, 336, 332), (329, 333, 335, 331), (332, 336, 334, 330), (196, 341, 358, 320), (233, 349, 357, 315), (237, 308, 356, 342), (238, 300, 355, 343), (352, 361, 362, 354), (228, 295, 353, 338), (388, 272, 352, 396), (295, 271, 351, 353), (240, 348, 347, 232), (236, 346, 345, 235), (308, 238, 343, 356), (239, 237, 342, 344), (315, 357, 348, 240), (235, 345, 350, 234), (234, 350, 349, 233), (239, 344, 346, 236), (320, 358, 347, 241), (227, 231, 341, 337), (375, 229, 339, 397), (300, 228, 338, 355), (285, 227, 337, 354), (359, 360, 362, 361), (285, 360, 359, 272), (354, 362, 360, 285), (272, 359, 361, 352), (271, 375, 397, 351), (230, 388, 396, 340), (248, 377, 395, 326), (212, 319, 394, 365), (226, 312, 393, 374), (257, 310, 392, 384), (218, 307, 391, 371), (258, 301, 390, 385), (219, 299, 389, 372), (340, 396, 376, 190), (299, 191, 377, 389), (189, 212, 365, 363), (319, 213, 366, 394), (312, 214, 367, 393), (214, 215, 368, 367), (215, 216, 369, 368), (216, 217, 370, 369), (223, 218, 371, 373), (307, 219, 372, 391), (217, 223, 373, 370), (213, 226, 374, 366), (189, 363, 388, 230), (256, 268, 386, 383), (326, 395, 375, 271), (252, 270, 387, 379), (310, 258, 385, 392), (268, 257, 384, 386), (247, 251, 378, 376), (351, 397, 364, 250), (254, 255, 382, 381), (301, 250, 364, 390), (251, 252, 379, 378), (270, 253, 380, 387), (253, 254, 381, 380), (230, 340, 190, 189), (200, 245, 280, 279)])
me_cube_001.use_remesh_preserve_volume = False
me_cube_001.use_remesh_preserve_attributes = False
me_cube_001.use_mirror_vertex_groups = False
me_cube_001.update()

# ---- objects
ob_camera = bpy.data.objects.new('Camera', cam_camera)
ob_tubo_de_escape = bpy.data.objects.new('Tubo de escape', me_cylinder)
ob_aleron = bpy.data.objects.new('aleron', me_cube_004)
ob_palos_aleron = bpy.data.objects.new('palos aleron', me_cube_003)
ob_coche = bpy.data.objects.new('coche', me_cube_001)
ob_lamp = bpy.data.objects.new('Lamp', light_lamp)

# ---- transforms, parenting, visibility, modifiers, constraints
ob_camera.location = (0.3783, -7.045, 1.797)
ob_camera.rotation_euler = (-1.924, -3.142, 3.241)
ob_camera.scale = (0.5515, 0.5515, 0.5515)
ob_camera.lineart.crease_threshold = 0.0
ob_tubo_de_escape.location = (-0.4344, 3.37, 0.5193)
ob_tubo_de_escape.rotation_euler = (1.571, 0.0, 0.0)
ob_tubo_de_escape.scale = (0.2816, 0.2816, 0.2816)
ob_tubo_de_escape.lineart.crease_threshold = 0.0
_m = ob_tubo_de_escape.modifiers.new('Subsurf', 'SUBSURF')
_m.uv_smooth = 'PRESERVE_CORNERS'
_m.quality = 2
_m.levels = 3
_m.show_only_control_edges = False
ob_aleron.location = (-0.4463, 2.946, 1.285)
ob_aleron.rotation_euler = (-0.354, -0.0, 0.0)
ob_aleron.scale = (1.853, -0.3142, 0.1318)
ob_aleron.lineart.crease_threshold = 0.0
_m = ob_aleron.modifiers.new('Subsurf', 'SUBSURF')
_m.uv_smooth = 'PRESERVE_CORNERS'
_m.quality = 2
_m.levels = 3
_m.show_only_control_edges = False
ob_palos_aleron.location = (-1.656, 2.937, 1.095)
ob_palos_aleron.scale = (0.03918, 0.07649, 0.19)
ob_palos_aleron.lineart.crease_threshold = 0.0
_m = ob_palos_aleron.modifiers.new('Boolean', 'BOOLEAN')
_m.object = ob_aleron
_m.solver = 'FAST'
ob_coche.location = (-0.4356, 0.213, 0.75)
ob_coche.scale = (0.6667, 0.6667, 0.6667)
ob_coche.lineart.crease_threshold = 0.0
_m = ob_coche.modifiers.new('Subsurf', 'SUBSURF')
_m.uv_smooth = 'PRESERVE_CORNERS'
_m.quality = 2
_m.levels = 3
_m.show_only_control_edges = False
ob_lamp.location = (4.076, 1.005, 6.097)
ob_lamp.rotation_euler = (0.6503, 0.05522, 1.866)
ob_lamp.lock_rotations_4d = False
ob_lamp.empty_display_type = 'ARROWS'
ob_lamp.color = (0.0, 0.0, 0.0, 0.0)
ob_lamp.lineart.crease_threshold = 0.0

# ---- collection membership
col_collection_1.objects.link(ob_camera)
col_collection_1.objects.link(ob_tubo_de_escape)
col_collection_1.objects.link(ob_aleron)
col_collection_1.objects.link(ob_palos_aleron)
col_collection_1.objects.link(ob_coche)
col_collection_1.objects.link(ob_lamp)

# ---- scene / render settings (as saved in the file)
scene.camera = ob_camera
scene.frame_start = 1; scene.frame_end = 250; scene.frame_set(1)
scene.render.engine = 'CYCLES'
scene.render.resolution_percentage = 50
scene.render.dither_intensity = 0.0
scene.cycles.use_denoising = False
scene.cycles.samples = 128
scene.cycles.sampling_pattern = 'TABULATED_SOBOL'
scene.cycles.use_adaptive_sampling = False
scene.cycles.use_light_tree = False
scene.cycles.blur_glossy = 0.0
scene.cycles.sample_clamp_indirect = 0.0
scene.view_settings.view_transform = 'Standard'
bpy.context.view_layer.update()
